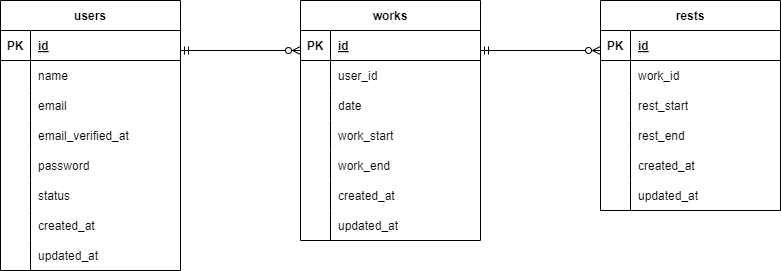

The diagram above was exported from draw.io. Its source (the exported page's mxGraphModel, read from the mxfile embedded in the PNG):
<mxGraphModel dx="1151" dy="825" grid="1" gridSize="10" guides="1" tooltips="1" connect="1" arrows="1" fold="1" page="1" pageScale="1" pageWidth="850" pageHeight="1100" math="0" shadow="0">
  <root>
    <mxCell id="0" />
    <mxCell id="1" parent="0" />
    <mxCell id="30" value="users" style="shape=table;startSize=30;container=1;collapsible=1;childLayout=tableLayout;fixedRows=1;rowLines=0;fontStyle=1;align=center;resizeLast=1;" vertex="1" parent="1">
      <mxGeometry x="50" y="80" width="180" height="270" as="geometry" />
    </mxCell>
    <mxCell id="31" value="" style="shape=tableRow;horizontal=0;startSize=0;swimlaneHead=0;swimlaneBody=0;fillColor=none;collapsible=0;dropTarget=0;points=[[0,0.5],[1,0.5]];portConstraint=eastwest;top=0;left=0;right=0;bottom=1;" vertex="1" parent="30">
      <mxGeometry y="30" width="180" height="30" as="geometry" />
    </mxCell>
    <mxCell id="32" value="PK" style="shape=partialRectangle;connectable=0;fillColor=none;top=0;left=0;bottom=0;right=0;fontStyle=1;overflow=hidden;" vertex="1" parent="31">
      <mxGeometry width="30" height="30" as="geometry">
        <mxRectangle width="30" height="30" as="alternateBounds" />
      </mxGeometry>
    </mxCell>
    <mxCell id="33" value="id" style="shape=partialRectangle;connectable=0;fillColor=none;top=0;left=0;bottom=0;right=0;align=left;spacingLeft=6;fontStyle=5;overflow=hidden;" vertex="1" parent="31">
      <mxGeometry x="30" width="150" height="30" as="geometry">
        <mxRectangle width="150" height="30" as="alternateBounds" />
      </mxGeometry>
    </mxCell>
    <mxCell id="34" value="" style="shape=tableRow;horizontal=0;startSize=0;swimlaneHead=0;swimlaneBody=0;fillColor=none;collapsible=0;dropTarget=0;points=[[0,0.5],[1,0.5]];portConstraint=eastwest;top=0;left=0;right=0;bottom=0;" vertex="1" parent="30">
      <mxGeometry y="60" width="180" height="30" as="geometry" />
    </mxCell>
    <mxCell id="35" value="" style="shape=partialRectangle;connectable=0;fillColor=none;top=0;left=0;bottom=0;right=0;editable=1;overflow=hidden;" vertex="1" parent="34">
      <mxGeometry width="30" height="30" as="geometry">
        <mxRectangle width="30" height="30" as="alternateBounds" />
      </mxGeometry>
    </mxCell>
    <mxCell id="36" value="name" style="shape=partialRectangle;connectable=0;fillColor=none;top=0;left=0;bottom=0;right=0;align=left;spacingLeft=6;overflow=hidden;" vertex="1" parent="34">
      <mxGeometry x="30" width="150" height="30" as="geometry">
        <mxRectangle width="150" height="30" as="alternateBounds" />
      </mxGeometry>
    </mxCell>
    <mxCell id="37" value="" style="shape=tableRow;horizontal=0;startSize=0;swimlaneHead=0;swimlaneBody=0;fillColor=none;collapsible=0;dropTarget=0;points=[[0,0.5],[1,0.5]];portConstraint=eastwest;top=0;left=0;right=0;bottom=0;" vertex="1" parent="30">
      <mxGeometry y="90" width="180" height="30" as="geometry" />
    </mxCell>
    <mxCell id="38" value="" style="shape=partialRectangle;connectable=0;fillColor=none;top=0;left=0;bottom=0;right=0;editable=1;overflow=hidden;" vertex="1" parent="37">
      <mxGeometry width="30" height="30" as="geometry">
        <mxRectangle width="30" height="30" as="alternateBounds" />
      </mxGeometry>
    </mxCell>
    <mxCell id="39" value="email" style="shape=partialRectangle;connectable=0;fillColor=none;top=0;left=0;bottom=0;right=0;align=left;spacingLeft=6;overflow=hidden;" vertex="1" parent="37">
      <mxGeometry x="30" width="150" height="30" as="geometry">
        <mxRectangle width="150" height="30" as="alternateBounds" />
      </mxGeometry>
    </mxCell>
    <mxCell id="40" value="" style="shape=tableRow;horizontal=0;startSize=0;swimlaneHead=0;swimlaneBody=0;fillColor=none;collapsible=0;dropTarget=0;points=[[0,0.5],[1,0.5]];portConstraint=eastwest;top=0;left=0;right=0;bottom=0;" vertex="1" parent="30">
      <mxGeometry y="120" width="180" height="30" as="geometry" />
    </mxCell>
    <mxCell id="41" value="" style="shape=partialRectangle;connectable=0;fillColor=none;top=0;left=0;bottom=0;right=0;editable=1;overflow=hidden;" vertex="1" parent="40">
      <mxGeometry width="30" height="30" as="geometry">
        <mxRectangle width="30" height="30" as="alternateBounds" />
      </mxGeometry>
    </mxCell>
    <mxCell id="42" value="email_verified_at" style="shape=partialRectangle;connectable=0;fillColor=none;top=0;left=0;bottom=0;right=0;align=left;spacingLeft=6;overflow=hidden;" vertex="1" parent="40">
      <mxGeometry x="30" width="150" height="30" as="geometry">
        <mxRectangle width="150" height="30" as="alternateBounds" />
      </mxGeometry>
    </mxCell>
    <mxCell id="43" style="shape=tableRow;horizontal=0;startSize=0;swimlaneHead=0;swimlaneBody=0;fillColor=none;collapsible=0;dropTarget=0;points=[[0,0.5],[1,0.5]];portConstraint=eastwest;top=0;left=0;right=0;bottom=0;" vertex="1" parent="30">
      <mxGeometry y="150" width="180" height="30" as="geometry" />
    </mxCell>
    <mxCell id="44" style="shape=partialRectangle;connectable=0;fillColor=none;top=0;left=0;bottom=0;right=0;editable=1;overflow=hidden;" vertex="1" parent="43">
      <mxGeometry width="30" height="30" as="geometry">
        <mxRectangle width="30" height="30" as="alternateBounds" />
      </mxGeometry>
    </mxCell>
    <mxCell id="45" value="password" style="shape=partialRectangle;connectable=0;fillColor=none;top=0;left=0;bottom=0;right=0;align=left;spacingLeft=6;overflow=hidden;" vertex="1" parent="43">
      <mxGeometry x="30" width="150" height="30" as="geometry">
        <mxRectangle width="150" height="30" as="alternateBounds" />
      </mxGeometry>
    </mxCell>
    <mxCell id="46" style="shape=tableRow;horizontal=0;startSize=0;swimlaneHead=0;swimlaneBody=0;fillColor=none;collapsible=0;dropTarget=0;points=[[0,0.5],[1,0.5]];portConstraint=eastwest;top=0;left=0;right=0;bottom=0;" vertex="1" parent="30">
      <mxGeometry y="180" width="180" height="30" as="geometry" />
    </mxCell>
    <mxCell id="47" style="shape=partialRectangle;connectable=0;fillColor=none;top=0;left=0;bottom=0;right=0;editable=1;overflow=hidden;" vertex="1" parent="46">
      <mxGeometry width="30" height="30" as="geometry">
        <mxRectangle width="30" height="30" as="alternateBounds" />
      </mxGeometry>
    </mxCell>
    <mxCell id="48" value="status" style="shape=partialRectangle;connectable=0;fillColor=none;top=0;left=0;bottom=0;right=0;align=left;spacingLeft=6;overflow=hidden;" vertex="1" parent="46">
      <mxGeometry x="30" width="150" height="30" as="geometry">
        <mxRectangle width="150" height="30" as="alternateBounds" />
      </mxGeometry>
    </mxCell>
    <mxCell id="61" style="shape=tableRow;horizontal=0;startSize=0;swimlaneHead=0;swimlaneBody=0;fillColor=none;collapsible=0;dropTarget=0;points=[[0,0.5],[1,0.5]];portConstraint=eastwest;top=0;left=0;right=0;bottom=0;" vertex="1" parent="30">
      <mxGeometry y="210" width="180" height="30" as="geometry" />
    </mxCell>
    <mxCell id="62" style="shape=partialRectangle;connectable=0;fillColor=none;top=0;left=0;bottom=0;right=0;editable=1;overflow=hidden;" vertex="1" parent="61">
      <mxGeometry width="30" height="30" as="geometry">
        <mxRectangle width="30" height="30" as="alternateBounds" />
      </mxGeometry>
    </mxCell>
    <mxCell id="63" value="created_at" style="shape=partialRectangle;connectable=0;fillColor=none;top=0;left=0;bottom=0;right=0;align=left;spacingLeft=6;overflow=hidden;" vertex="1" parent="61">
      <mxGeometry x="30" width="150" height="30" as="geometry">
        <mxRectangle width="150" height="30" as="alternateBounds" />
      </mxGeometry>
    </mxCell>
    <mxCell id="64" style="shape=tableRow;horizontal=0;startSize=0;swimlaneHead=0;swimlaneBody=0;fillColor=none;collapsible=0;dropTarget=0;points=[[0,0.5],[1,0.5]];portConstraint=eastwest;top=0;left=0;right=0;bottom=0;" vertex="1" parent="30">
      <mxGeometry y="240" width="180" height="30" as="geometry" />
    </mxCell>
    <mxCell id="65" style="shape=partialRectangle;connectable=0;fillColor=none;top=0;left=0;bottom=0;right=0;editable=1;overflow=hidden;" vertex="1" parent="64">
      <mxGeometry width="30" height="30" as="geometry">
        <mxRectangle width="30" height="30" as="alternateBounds" />
      </mxGeometry>
    </mxCell>
    <mxCell id="66" value="updated_at" style="shape=partialRectangle;connectable=0;fillColor=none;top=0;left=0;bottom=0;right=0;align=left;spacingLeft=6;overflow=hidden;" vertex="1" parent="64">
      <mxGeometry x="30" width="150" height="30" as="geometry">
        <mxRectangle width="150" height="30" as="alternateBounds" />
      </mxGeometry>
    </mxCell>
    <mxCell id="67" value="works" style="shape=table;startSize=30;container=1;collapsible=1;childLayout=tableLayout;fixedRows=1;rowLines=0;fontStyle=1;align=center;resizeLast=1;" vertex="1" parent="1">
      <mxGeometry x="350" y="80" width="180" height="240" as="geometry" />
    </mxCell>
    <mxCell id="68" value="" style="shape=tableRow;horizontal=0;startSize=0;swimlaneHead=0;swimlaneBody=0;fillColor=none;collapsible=0;dropTarget=0;points=[[0,0.5],[1,0.5]];portConstraint=eastwest;top=0;left=0;right=0;bottom=1;" vertex="1" parent="67">
      <mxGeometry y="30" width="180" height="30" as="geometry" />
    </mxCell>
    <mxCell id="69" value="PK" style="shape=partialRectangle;connectable=0;fillColor=none;top=0;left=0;bottom=0;right=0;fontStyle=1;overflow=hidden;" vertex="1" parent="68">
      <mxGeometry width="30" height="30" as="geometry">
        <mxRectangle width="30" height="30" as="alternateBounds" />
      </mxGeometry>
    </mxCell>
    <mxCell id="70" value="id" style="shape=partialRectangle;connectable=0;fillColor=none;top=0;left=0;bottom=0;right=0;align=left;spacingLeft=6;fontStyle=5;overflow=hidden;" vertex="1" parent="68">
      <mxGeometry x="30" width="150" height="30" as="geometry">
        <mxRectangle width="150" height="30" as="alternateBounds" />
      </mxGeometry>
    </mxCell>
    <mxCell id="71" value="" style="shape=tableRow;horizontal=0;startSize=0;swimlaneHead=0;swimlaneBody=0;fillColor=none;collapsible=0;dropTarget=0;points=[[0,0.5],[1,0.5]];portConstraint=eastwest;top=0;left=0;right=0;bottom=0;" vertex="1" parent="67">
      <mxGeometry y="60" width="180" height="30" as="geometry" />
    </mxCell>
    <mxCell id="72" value="" style="shape=partialRectangle;connectable=0;fillColor=none;top=0;left=0;bottom=0;right=0;editable=1;overflow=hidden;" vertex="1" parent="71">
      <mxGeometry width="30" height="30" as="geometry">
        <mxRectangle width="30" height="30" as="alternateBounds" />
      </mxGeometry>
    </mxCell>
    <mxCell id="73" value="user_id" style="shape=partialRectangle;connectable=0;fillColor=none;top=0;left=0;bottom=0;right=0;align=left;spacingLeft=6;overflow=hidden;" vertex="1" parent="71">
      <mxGeometry x="30" width="150" height="30" as="geometry">
        <mxRectangle width="150" height="30" as="alternateBounds" />
      </mxGeometry>
    </mxCell>
    <mxCell id="74" value="" style="shape=tableRow;horizontal=0;startSize=0;swimlaneHead=0;swimlaneBody=0;fillColor=none;collapsible=0;dropTarget=0;points=[[0,0.5],[1,0.5]];portConstraint=eastwest;top=0;left=0;right=0;bottom=0;" vertex="1" parent="67">
      <mxGeometry y="90" width="180" height="30" as="geometry" />
    </mxCell>
    <mxCell id="75" value="" style="shape=partialRectangle;connectable=0;fillColor=none;top=0;left=0;bottom=0;right=0;editable=1;overflow=hidden;" vertex="1" parent="74">
      <mxGeometry width="30" height="30" as="geometry">
        <mxRectangle width="30" height="30" as="alternateBounds" />
      </mxGeometry>
    </mxCell>
    <mxCell id="76" value="date" style="shape=partialRectangle;connectable=0;fillColor=none;top=0;left=0;bottom=0;right=0;align=left;spacingLeft=6;overflow=hidden;" vertex="1" parent="74">
      <mxGeometry x="30" width="150" height="30" as="geometry">
        <mxRectangle width="150" height="30" as="alternateBounds" />
      </mxGeometry>
    </mxCell>
    <mxCell id="80" style="shape=tableRow;horizontal=0;startSize=0;swimlaneHead=0;swimlaneBody=0;fillColor=none;collapsible=0;dropTarget=0;points=[[0,0.5],[1,0.5]];portConstraint=eastwest;top=0;left=0;right=0;bottom=0;" vertex="1" parent="67">
      <mxGeometry y="120" width="180" height="30" as="geometry" />
    </mxCell>
    <mxCell id="81" style="shape=partialRectangle;connectable=0;fillColor=none;top=0;left=0;bottom=0;right=0;editable=1;overflow=hidden;" vertex="1" parent="80">
      <mxGeometry width="30" height="30" as="geometry">
        <mxRectangle width="30" height="30" as="alternateBounds" />
      </mxGeometry>
    </mxCell>
    <mxCell id="82" value="work_start" style="shape=partialRectangle;connectable=0;fillColor=none;top=0;left=0;bottom=0;right=0;align=left;spacingLeft=6;overflow=hidden;" vertex="1" parent="80">
      <mxGeometry x="30" width="150" height="30" as="geometry">
        <mxRectangle width="150" height="30" as="alternateBounds" />
      </mxGeometry>
    </mxCell>
    <mxCell id="83" style="shape=tableRow;horizontal=0;startSize=0;swimlaneHead=0;swimlaneBody=0;fillColor=none;collapsible=0;dropTarget=0;points=[[0,0.5],[1,0.5]];portConstraint=eastwest;top=0;left=0;right=0;bottom=0;" vertex="1" parent="67">
      <mxGeometry y="150" width="180" height="30" as="geometry" />
    </mxCell>
    <mxCell id="84" style="shape=partialRectangle;connectable=0;fillColor=none;top=0;left=0;bottom=0;right=0;editable=1;overflow=hidden;" vertex="1" parent="83">
      <mxGeometry width="30" height="30" as="geometry">
        <mxRectangle width="30" height="30" as="alternateBounds" />
      </mxGeometry>
    </mxCell>
    <mxCell id="85" value="work_end" style="shape=partialRectangle;connectable=0;fillColor=none;top=0;left=0;bottom=0;right=0;align=left;spacingLeft=6;overflow=hidden;" vertex="1" parent="83">
      <mxGeometry x="30" width="150" height="30" as="geometry">
        <mxRectangle width="150" height="30" as="alternateBounds" />
      </mxGeometry>
    </mxCell>
    <mxCell id="86" style="shape=tableRow;horizontal=0;startSize=0;swimlaneHead=0;swimlaneBody=0;fillColor=none;collapsible=0;dropTarget=0;points=[[0,0.5],[1,0.5]];portConstraint=eastwest;top=0;left=0;right=0;bottom=0;" vertex="1" parent="67">
      <mxGeometry y="180" width="180" height="30" as="geometry" />
    </mxCell>
    <mxCell id="87" style="shape=partialRectangle;connectable=0;fillColor=none;top=0;left=0;bottom=0;right=0;editable=1;overflow=hidden;" vertex="1" parent="86">
      <mxGeometry width="30" height="30" as="geometry">
        <mxRectangle width="30" height="30" as="alternateBounds" />
      </mxGeometry>
    </mxCell>
    <mxCell id="88" value="created_at" style="shape=partialRectangle;connectable=0;fillColor=none;top=0;left=0;bottom=0;right=0;align=left;spacingLeft=6;overflow=hidden;" vertex="1" parent="86">
      <mxGeometry x="30" width="150" height="30" as="geometry">
        <mxRectangle width="150" height="30" as="alternateBounds" />
      </mxGeometry>
    </mxCell>
    <mxCell id="89" style="shape=tableRow;horizontal=0;startSize=0;swimlaneHead=0;swimlaneBody=0;fillColor=none;collapsible=0;dropTarget=0;points=[[0,0.5],[1,0.5]];portConstraint=eastwest;top=0;left=0;right=0;bottom=0;" vertex="1" parent="67">
      <mxGeometry y="210" width="180" height="30" as="geometry" />
    </mxCell>
    <mxCell id="90" style="shape=partialRectangle;connectable=0;fillColor=none;top=0;left=0;bottom=0;right=0;editable=1;overflow=hidden;" vertex="1" parent="89">
      <mxGeometry width="30" height="30" as="geometry">
        <mxRectangle width="30" height="30" as="alternateBounds" />
      </mxGeometry>
    </mxCell>
    <mxCell id="91" value="updated_at" style="shape=partialRectangle;connectable=0;fillColor=none;top=0;left=0;bottom=0;right=0;align=left;spacingLeft=6;overflow=hidden;" vertex="1" parent="89">
      <mxGeometry x="30" width="150" height="30" as="geometry">
        <mxRectangle width="150" height="30" as="alternateBounds" />
      </mxGeometry>
    </mxCell>
    <mxCell id="92" value="rests" style="shape=table;startSize=30;container=1;collapsible=1;childLayout=tableLayout;fixedRows=1;rowLines=0;fontStyle=1;align=center;resizeLast=1;" vertex="1" parent="1">
      <mxGeometry x="650" y="80" width="180" height="210" as="geometry" />
    </mxCell>
    <mxCell id="93" value="" style="shape=tableRow;horizontal=0;startSize=0;swimlaneHead=0;swimlaneBody=0;fillColor=none;collapsible=0;dropTarget=0;points=[[0,0.5],[1,0.5]];portConstraint=eastwest;top=0;left=0;right=0;bottom=1;" vertex="1" parent="92">
      <mxGeometry y="30" width="180" height="30" as="geometry" />
    </mxCell>
    <mxCell id="94" value="PK" style="shape=partialRectangle;connectable=0;fillColor=none;top=0;left=0;bottom=0;right=0;fontStyle=1;overflow=hidden;" vertex="1" parent="93">
      <mxGeometry width="30" height="30" as="geometry">
        <mxRectangle width="30" height="30" as="alternateBounds" />
      </mxGeometry>
    </mxCell>
    <mxCell id="95" value="id" style="shape=partialRectangle;connectable=0;fillColor=none;top=0;left=0;bottom=0;right=0;align=left;spacingLeft=6;fontStyle=5;overflow=hidden;" vertex="1" parent="93">
      <mxGeometry x="30" width="150" height="30" as="geometry">
        <mxRectangle width="150" height="30" as="alternateBounds" />
      </mxGeometry>
    </mxCell>
    <mxCell id="96" value="" style="shape=tableRow;horizontal=0;startSize=0;swimlaneHead=0;swimlaneBody=0;fillColor=none;collapsible=0;dropTarget=0;points=[[0,0.5],[1,0.5]];portConstraint=eastwest;top=0;left=0;right=0;bottom=0;" vertex="1" parent="92">
      <mxGeometry y="60" width="180" height="30" as="geometry" />
    </mxCell>
    <mxCell id="97" value="" style="shape=partialRectangle;connectable=0;fillColor=none;top=0;left=0;bottom=0;right=0;editable=1;overflow=hidden;" vertex="1" parent="96">
      <mxGeometry width="30" height="30" as="geometry">
        <mxRectangle width="30" height="30" as="alternateBounds" />
      </mxGeometry>
    </mxCell>
    <mxCell id="98" value="work_id" style="shape=partialRectangle;connectable=0;fillColor=none;top=0;left=0;bottom=0;right=0;align=left;spacingLeft=6;overflow=hidden;" vertex="1" parent="96">
      <mxGeometry x="30" width="150" height="30" as="geometry">
        <mxRectangle width="150" height="30" as="alternateBounds" />
      </mxGeometry>
    </mxCell>
    <mxCell id="102" style="shape=tableRow;horizontal=0;startSize=0;swimlaneHead=0;swimlaneBody=0;fillColor=none;collapsible=0;dropTarget=0;points=[[0,0.5],[1,0.5]];portConstraint=eastwest;top=0;left=0;right=0;bottom=0;" vertex="1" parent="92">
      <mxGeometry y="90" width="180" height="30" as="geometry" />
    </mxCell>
    <mxCell id="103" style="shape=partialRectangle;connectable=0;fillColor=none;top=0;left=0;bottom=0;right=0;editable=1;overflow=hidden;" vertex="1" parent="102">
      <mxGeometry width="30" height="30" as="geometry">
        <mxRectangle width="30" height="30" as="alternateBounds" />
      </mxGeometry>
    </mxCell>
    <mxCell id="104" value="rest_start" style="shape=partialRectangle;connectable=0;fillColor=none;top=0;left=0;bottom=0;right=0;align=left;spacingLeft=6;overflow=hidden;" vertex="1" parent="102">
      <mxGeometry x="30" width="150" height="30" as="geometry">
        <mxRectangle width="150" height="30" as="alternateBounds" />
      </mxGeometry>
    </mxCell>
    <mxCell id="105" style="shape=tableRow;horizontal=0;startSize=0;swimlaneHead=0;swimlaneBody=0;fillColor=none;collapsible=0;dropTarget=0;points=[[0,0.5],[1,0.5]];portConstraint=eastwest;top=0;left=0;right=0;bottom=0;" vertex="1" parent="92">
      <mxGeometry y="120" width="180" height="30" as="geometry" />
    </mxCell>
    <mxCell id="106" style="shape=partialRectangle;connectable=0;fillColor=none;top=0;left=0;bottom=0;right=0;editable=1;overflow=hidden;" vertex="1" parent="105">
      <mxGeometry width="30" height="30" as="geometry">
        <mxRectangle width="30" height="30" as="alternateBounds" />
      </mxGeometry>
    </mxCell>
    <mxCell id="107" value="rest_end" style="shape=partialRectangle;connectable=0;fillColor=none;top=0;left=0;bottom=0;right=0;align=left;spacingLeft=6;overflow=hidden;" vertex="1" parent="105">
      <mxGeometry x="30" width="150" height="30" as="geometry">
        <mxRectangle width="150" height="30" as="alternateBounds" />
      </mxGeometry>
    </mxCell>
    <mxCell id="108" style="shape=tableRow;horizontal=0;startSize=0;swimlaneHead=0;swimlaneBody=0;fillColor=none;collapsible=0;dropTarget=0;points=[[0,0.5],[1,0.5]];portConstraint=eastwest;top=0;left=0;right=0;bottom=0;" vertex="1" parent="92">
      <mxGeometry y="150" width="180" height="30" as="geometry" />
    </mxCell>
    <mxCell id="109" style="shape=partialRectangle;connectable=0;fillColor=none;top=0;left=0;bottom=0;right=0;editable=1;overflow=hidden;" vertex="1" parent="108">
      <mxGeometry width="30" height="30" as="geometry">
        <mxRectangle width="30" height="30" as="alternateBounds" />
      </mxGeometry>
    </mxCell>
    <mxCell id="110" value="created_at" style="shape=partialRectangle;connectable=0;fillColor=none;top=0;left=0;bottom=0;right=0;align=left;spacingLeft=6;overflow=hidden;" vertex="1" parent="108">
      <mxGeometry x="30" width="150" height="30" as="geometry">
        <mxRectangle width="150" height="30" as="alternateBounds" />
      </mxGeometry>
    </mxCell>
    <mxCell id="111" style="shape=tableRow;horizontal=0;startSize=0;swimlaneHead=0;swimlaneBody=0;fillColor=none;collapsible=0;dropTarget=0;points=[[0,0.5],[1,0.5]];portConstraint=eastwest;top=0;left=0;right=0;bottom=0;" vertex="1" parent="92">
      <mxGeometry y="180" width="180" height="30" as="geometry" />
    </mxCell>
    <mxCell id="112" style="shape=partialRectangle;connectable=0;fillColor=none;top=0;left=0;bottom=0;right=0;editable=1;overflow=hidden;" vertex="1" parent="111">
      <mxGeometry width="30" height="30" as="geometry">
        <mxRectangle width="30" height="30" as="alternateBounds" />
      </mxGeometry>
    </mxCell>
    <mxCell id="113" value="updated_at" style="shape=partialRectangle;connectable=0;fillColor=none;top=0;left=0;bottom=0;right=0;align=left;spacingLeft=6;overflow=hidden;" vertex="1" parent="111">
      <mxGeometry x="30" width="150" height="30" as="geometry">
        <mxRectangle width="150" height="30" as="alternateBounds" />
      </mxGeometry>
    </mxCell>
    <mxCell id="114" value="" style="fontSize=12;html=1;endArrow=ERzeroToMany;startArrow=ERmandOne;endFill=0;" edge="1" parent="1">
      <mxGeometry width="100" height="100" relative="1" as="geometry">
        <mxPoint x="230" y="130" as="sourcePoint" />
        <mxPoint x="350" y="130" as="targetPoint" />
      </mxGeometry>
    </mxCell>
    <mxCell id="115" value="" style="fontSize=12;html=1;endArrow=ERzeroToMany;startArrow=ERmandOne;endFill=0;" edge="1" parent="1">
      <mxGeometry width="100" height="100" relative="1" as="geometry">
        <mxPoint x="530" y="130" as="sourcePoint" />
        <mxPoint x="650" y="130" as="targetPoint" />
      </mxGeometry>
    </mxCell>
  </root>
</mxGraphModel>